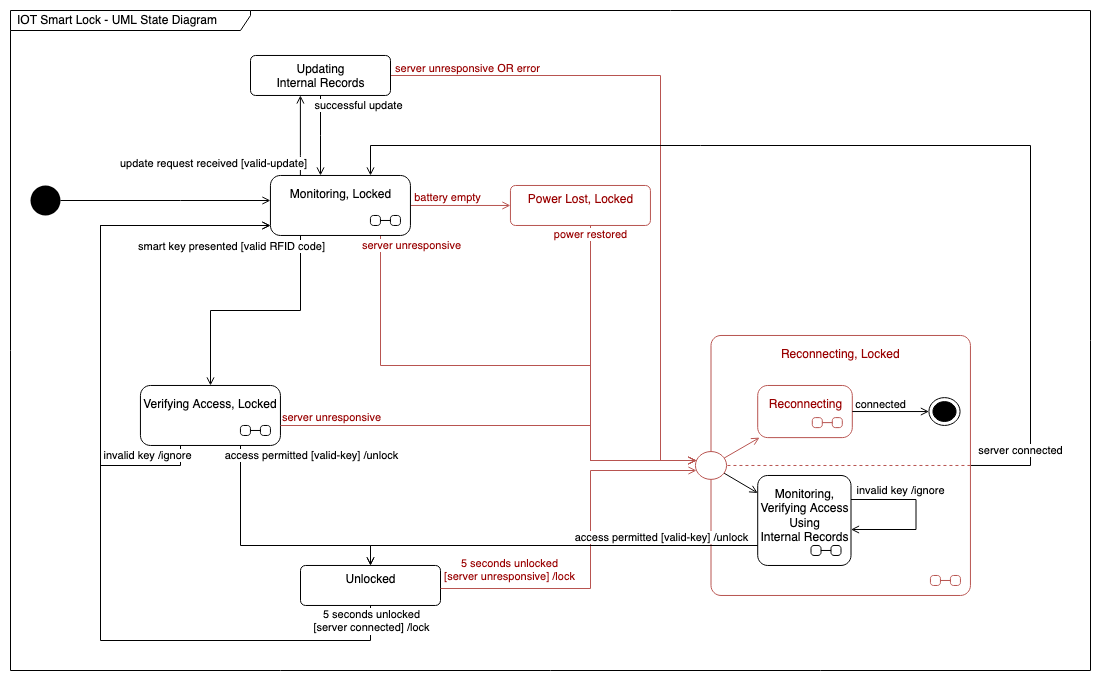

The diagram above was exported from draw.io. Its source (the exported page's mxGraphModel, read from the mxfile embedded in the PNG):
<mxGraphModel dx="1467" dy="838" grid="1" gridSize="10" guides="1" tooltips="1" connect="1" arrows="1" fold="1" page="1" pageScale="1" pageWidth="1169" pageHeight="827" math="0" shadow="0">
  <root>
    <mxCell id="0" />
    <mxCell id="1" parent="0" />
    <mxCell id="_zQdXd1eFr0759UnzaPl-42" value="IOT Smart Lock - UML State Diagram" style="shape=umlFrame;whiteSpace=wrap;html=1;width=240;height=20;boundedLbl=1;verticalAlign=middle;align=left;spacingLeft=5;fontColor=#000000;fillColor=default;" parent="1" vertex="1">
      <mxGeometry x="40" y="40" width="1080" height="660" as="geometry" />
    </mxCell>
    <mxCell id="-KjRy6q1H4NhqvM-Cx5Z-8" style="rounded=0;orthogonalLoop=1;jettySize=auto;html=1;fontSize=17;fontColor=#666666;endArrow=open;endFill=0;edgeStyle=orthogonalEdgeStyle;strokeWidth=1;" parent="1" source="U0YIL_bT853RhMY6K4DB-1" target="-KjRy6q1H4NhqvM-Cx5Z-4" edge="1">
      <mxGeometry relative="1" as="geometry">
        <mxPoint x="354.94" y="599.97" as="targetPoint" />
        <Array as="points">
          <mxPoint x="270" y="575" />
          <mxPoint x="400" y="575" />
        </Array>
      </mxGeometry>
    </mxCell>
    <mxCell id="_zQdXd1eFr0759UnzaPl-11" value="access permitted [valid-key] /unlock" style="edgeLabel;html=1;align=center;verticalAlign=middle;resizable=0;points=[];" parent="-KjRy6q1H4NhqvM-Cx5Z-8" vertex="1" connectable="0">
      <mxGeometry x="-0.68" y="-1" relative="1" as="geometry">
        <mxPoint x="71" y="-30" as="offset" />
      </mxGeometry>
    </mxCell>
    <mxCell id="_zQdXd1eFr0759UnzaPl-19" style="rounded=0;orthogonalLoop=1;jettySize=auto;html=1;endArrow=open;endFill=0;edgeStyle=orthogonalEdgeStyle;" parent="1" source="U0YIL_bT853RhMY6K4DB-1" target="CVMuBMA0sMH7xyALMZ2U-1" edge="1">
      <mxGeometry relative="1" as="geometry">
        <Array as="points">
          <mxPoint x="210" y="495" />
          <mxPoint x="130" y="495" />
          <mxPoint x="130" y="255" />
        </Array>
      </mxGeometry>
    </mxCell>
    <mxCell id="_zQdXd1eFr0759UnzaPl-20" value="invalid key /ignore" style="edgeLabel;html=1;align=center;verticalAlign=middle;resizable=0;points=[];" parent="_zQdXd1eFr0759UnzaPl-19" vertex="1" connectable="0">
      <mxGeometry x="0.3838" relative="1" as="geometry">
        <mxPoint x="34" y="229" as="offset" />
      </mxGeometry>
    </mxCell>
    <UserObject label="Verifying Access, Locked" link="data:page/id,EZjYjFrGr3VQ2C8jx9l8" id="U0YIL_bT853RhMY6K4DB-1">
      <mxCell style="shape=umlState;rounded=1;verticalAlign=top;spacingTop=5;umlStateSymbol=collapseState;absoluteArcSize=1;arcSize=10;" parent="1" vertex="1">
        <mxGeometry x="169.94" y="414.97" width="140" height="60" as="geometry" />
      </mxCell>
    </UserObject>
    <mxCell id="-KjRy6q1H4NhqvM-Cx5Z-6" style="rounded=0;orthogonalLoop=1;jettySize=auto;html=1;fontSize=17;fontColor=#666666;endArrow=open;endFill=0;edgeStyle=orthogonalEdgeStyle;strokeWidth=1;" parent="1" source="CVMuBMA0sMH7xyALMZ2U-1" target="VOf9BU3kXrHN1QvCM85m-1" edge="1">
      <mxGeometry relative="1" as="geometry">
        <Array as="points">
          <mxPoint x="329.94" y="184.97" />
          <mxPoint x="329.94" y="184.97" />
        </Array>
      </mxGeometry>
    </mxCell>
    <mxCell id="_zQdXd1eFr0759UnzaPl-41" value="update request received [valid-update]" style="edgeLabel;html=1;align=center;verticalAlign=middle;resizable=0;points=[];fontColor=#000000;" parent="-KjRy6q1H4NhqvM-Cx5Z-6" vertex="1" connectable="0">
      <mxGeometry x="-0.6103" relative="1" as="geometry">
        <mxPoint x="-87" y="4" as="offset" />
      </mxGeometry>
    </mxCell>
    <mxCell id="-KjRy6q1H4NhqvM-Cx5Z-7" style="rounded=0;orthogonalLoop=1;jettySize=auto;html=1;fontSize=17;fontColor=#666666;endArrow=open;endFill=0;edgeStyle=orthogonalEdgeStyle;strokeWidth=1;" parent="1" source="CVMuBMA0sMH7xyALMZ2U-1" target="U0YIL_bT853RhMY6K4DB-1" edge="1">
      <mxGeometry relative="1" as="geometry">
        <Array as="points">
          <mxPoint x="330" y="339.97" />
          <mxPoint x="240" y="339.97" />
        </Array>
      </mxGeometry>
    </mxCell>
    <mxCell id="_zQdXd1eFr0759UnzaPl-10" value="smart key presented [valid RFID code]" style="edgeLabel;html=1;align=center;verticalAlign=middle;resizable=0;points=[];" parent="-KjRy6q1H4NhqvM-Cx5Z-7" vertex="1" connectable="0">
      <mxGeometry x="-0.4" y="-1" relative="1" as="geometry">
        <mxPoint x="-69" y="-61" as="offset" />
      </mxGeometry>
    </mxCell>
    <mxCell id="-KjRy6q1H4NhqvM-Cx5Z-18" style="rounded=0;orthogonalLoop=1;jettySize=auto;html=1;endArrow=open;endFill=0;edgeStyle=orthogonalEdgeStyle;fillColor=#f8cecc;strokeColor=#b85450;" parent="1" source="CVMuBMA0sMH7xyALMZ2U-1" target="-KjRy6q1H4NhqvM-Cx5Z-3" edge="1">
      <mxGeometry relative="1" as="geometry" />
    </mxCell>
    <mxCell id="_zQdXd1eFr0759UnzaPl-14" value="battery empty" style="edgeLabel;html=1;align=center;verticalAlign=middle;resizable=0;points=[];fontColor=#990000;" parent="-KjRy6q1H4NhqvM-Cx5Z-18" vertex="1" connectable="0">
      <mxGeometry x="-0.3083" relative="1" as="geometry">
        <mxPoint x="2" y="-8" as="offset" />
      </mxGeometry>
    </mxCell>
    <mxCell id="-KjRy6q1H4NhqvM-Cx5Z-22" style="rounded=0;orthogonalLoop=1;jettySize=auto;html=1;endArrow=open;endFill=0;edgeStyle=orthogonalEdgeStyle;fillColor=#f8cecc;strokeColor=#b85450;" parent="1" source="CVMuBMA0sMH7xyALMZ2U-1" target="-KjRy6q1H4NhqvM-Cx5Z-29" edge="1">
      <mxGeometry relative="1" as="geometry">
        <Array as="points">
          <mxPoint x="410" y="395" />
          <mxPoint x="620" y="395" />
          <mxPoint x="620" y="490" />
        </Array>
      </mxGeometry>
    </mxCell>
    <mxCell id="_zQdXd1eFr0759UnzaPl-12" value="server unresponsive" style="edgeLabel;html=1;align=center;verticalAlign=middle;resizable=0;points=[];fontColor=#990000;" parent="-KjRy6q1H4NhqvM-Cx5Z-22" vertex="1" connectable="0">
      <mxGeometry x="-0.6857" y="-1" relative="1" as="geometry">
        <mxPoint x="31" y="-75" as="offset" />
      </mxGeometry>
    </mxCell>
    <UserObject label="Monitoring, Locked" link="data:page/id,aZLr-yxfSX7qQmEX0xvX" id="CVMuBMA0sMH7xyALMZ2U-1">
      <mxCell style="shape=umlState;rounded=1;verticalAlign=top;spacingTop=5;umlStateSymbol=collapseState;absoluteArcSize=1;arcSize=10;dashed=0;fontFamily=Helvetica;fontSize=12;fontColor=default;align=center;strokeColor=default;fillColor=default;html=1;" parent="1" vertex="1">
        <mxGeometry x="299.94" y="204.97" width="140" height="60" as="geometry" />
      </mxCell>
    </UserObject>
    <mxCell id="_zQdXd1eFr0759UnzaPl-3" style="rounded=0;orthogonalLoop=1;jettySize=auto;html=1;endArrow=open;endFill=0;edgeStyle=orthogonalEdgeStyle;" parent="1" source="VOf9BU3kXrHN1QvCM85m-1" target="CVMuBMA0sMH7xyALMZ2U-1" edge="1">
      <mxGeometry relative="1" as="geometry">
        <mxPoint x="379.94" y="264.97" as="targetPoint" />
        <Array as="points">
          <mxPoint x="349.94" y="164.97" />
          <mxPoint x="349.94" y="164.97" />
        </Array>
      </mxGeometry>
    </mxCell>
    <mxCell id="_zQdXd1eFr0759UnzaPl-40" value="successful update" style="edgeLabel;html=1;align=center;verticalAlign=middle;resizable=0;points=[];fontColor=#000000;" parent="_zQdXd1eFr0759UnzaPl-3" vertex="1" connectable="0">
      <mxGeometry x="-0.4779" y="1" relative="1" as="geometry">
        <mxPoint x="36" y="-11" as="offset" />
      </mxGeometry>
    </mxCell>
    <mxCell id="_zQdXd1eFr0759UnzaPl-38" style="edgeStyle=orthogonalEdgeStyle;rounded=0;orthogonalLoop=1;jettySize=auto;html=1;endArrow=open;endFill=0;fillColor=#f8cecc;strokeColor=#b85450;" parent="1" source="VOf9BU3kXrHN1QvCM85m-1" target="-KjRy6q1H4NhqvM-Cx5Z-29" edge="1">
      <mxGeometry relative="1" as="geometry">
        <Array as="points">
          <mxPoint x="690" y="105" />
          <mxPoint x="690" y="490" />
        </Array>
      </mxGeometry>
    </mxCell>
    <mxCell id="_zQdXd1eFr0759UnzaPl-39" value="server unresponsive OR error" style="edgeLabel;html=1;align=center;verticalAlign=middle;resizable=0;points=[];fontColor=#990000;" parent="_zQdXd1eFr0759UnzaPl-38" vertex="1" connectable="0">
      <mxGeometry x="-0.8963" y="1" relative="1" as="geometry">
        <mxPoint x="40" y="-7" as="offset" />
      </mxGeometry>
    </mxCell>
    <mxCell id="VOf9BU3kXrHN1QvCM85m-1" value="Updating &lt;br&gt;Internal Records" style="html=1;align=center;verticalAlign=top;rounded=1;absoluteArcSize=1;arcSize=10;fontFamily=Helvetica;fontSize=12;fontColor=default;strokeColor=default;fillColor=default;" parent="1" vertex="1">
      <mxGeometry x="280" y="84.97" width="140" height="40" as="geometry" />
    </mxCell>
    <mxCell id="uAVxzz7XGDcpq7drvREG-2" style="rounded=0;orthogonalLoop=1;jettySize=auto;html=1;fontSize=17;fontColor=#666666;endArrow=open;endFill=0;edgeStyle=orthogonalEdgeStyle;" parent="1" source="uAVxzz7XGDcpq7drvREG-1" target="CVMuBMA0sMH7xyALMZ2U-1" edge="1">
      <mxGeometry relative="1" as="geometry">
        <Array as="points">
          <mxPoint x="210" y="229.97" />
          <mxPoint x="210" y="229.97" />
        </Array>
      </mxGeometry>
    </mxCell>
    <mxCell id="uAVxzz7XGDcpq7drvREG-1" value="" style="ellipse;fillColor=#000000;strokeColor=none;" parent="1" vertex="1">
      <mxGeometry x="60" y="214.97" width="30" height="30" as="geometry" />
    </mxCell>
    <mxCell id="-KjRy6q1H4NhqvM-Cx5Z-4" value="Unlocked" style="html=1;align=center;verticalAlign=top;rounded=1;absoluteArcSize=1;arcSize=10;dashed=0;" parent="1" vertex="1">
      <mxGeometry x="330" y="594.97" width="140" height="40" as="geometry" />
    </mxCell>
    <mxCell id="_zQdXd1eFr0759UnzaPl-5" value="power restored " style="rounded=0;orthogonalLoop=1;jettySize=auto;html=1;endArrow=open;endFill=0;edgeStyle=orthogonalEdgeStyle;fillColor=#f8cecc;strokeColor=#b85450;fontColor=#990000;" parent="1" source="-KjRy6q1H4NhqvM-Cx5Z-3" target="-KjRy6q1H4NhqvM-Cx5Z-29" edge="1">
      <mxGeometry x="-0.942" relative="1" as="geometry">
        <Array as="points">
          <mxPoint x="620" y="490" />
        </Array>
        <mxPoint y="-1" as="offset" />
      </mxGeometry>
    </mxCell>
    <mxCell id="-KjRy6q1H4NhqvM-Cx5Z-3" value="Power Lost, Locked" style="html=1;align=center;verticalAlign=top;rounded=1;absoluteArcSize=1;arcSize=10;dashed=0;fillColor=none;strokeColor=#b85450;fontColor=#990000;" parent="1" vertex="1">
      <mxGeometry x="539.94" y="214.97" width="140" height="40" as="geometry" />
    </mxCell>
    <mxCell id="-KjRy6q1H4NhqvM-Cx5Z-10" style="rounded=0;orthogonalLoop=1;jettySize=auto;html=1;fontSize=17;fontColor=#666666;endArrow=open;endFill=0;edgeStyle=orthogonalEdgeStyle;fillColor=#f8cecc;strokeColor=#b85450;" parent="1" source="U0YIL_bT853RhMY6K4DB-1" target="-KjRy6q1H4NhqvM-Cx5Z-29" edge="1">
      <mxGeometry relative="1" as="geometry">
        <Array as="points">
          <mxPoint x="620" y="455" />
          <mxPoint x="620" y="490" />
        </Array>
      </mxGeometry>
    </mxCell>
    <mxCell id="_zQdXd1eFr0759UnzaPl-15" value="server unresponsive" style="edgeLabel;html=1;align=center;verticalAlign=middle;resizable=0;points=[];fontColor=#990000;" parent="-KjRy6q1H4NhqvM-Cx5Z-10" vertex="1" connectable="0">
      <mxGeometry x="-0.7273" relative="1" as="geometry">
        <mxPoint x="-10" y="-9" as="offset" />
      </mxGeometry>
    </mxCell>
    <mxCell id="_zQdXd1eFr0759UnzaPl-18" value="server connected" style="rounded=0;orthogonalLoop=1;jettySize=auto;html=1;endArrow=open;endFill=0;exitX=1;exitY=0.5;exitDx=0;exitDy=0;edgeStyle=orthogonalEdgeStyle;" parent="1" source="dkxcmgxp9GDG2H__4WZW-2" target="CVMuBMA0sMH7xyALMZ2U-1" edge="1">
      <mxGeometry x="-0.8597" y="10" relative="1" as="geometry">
        <Array as="points">
          <mxPoint x="1060" y="494.97" />
          <mxPoint x="1060" y="174.97" />
          <mxPoint x="400" y="174.97" />
        </Array>
        <mxPoint as="offset" />
      </mxGeometry>
    </mxCell>
    <mxCell id="_zQdXd1eFr0759UnzaPl-28" value="" style="group;fillColor=none;strokeColor=none;" parent="1" vertex="1" connectable="0">
      <mxGeometry x="724.94" y="364.97" width="275" height="260" as="geometry" />
    </mxCell>
    <UserObject label="Reconnecting, Locked" link="data:page/id,JKd4vY2PccsirPRPme6_" id="dkxcmgxp9GDG2H__4WZW-2">
      <mxCell style="shape=umlState;rounded=1;verticalAlign=top;spacingTop=5;umlStateSymbol=collapseState;absoluteArcSize=1;arcSize=10;container=1;fillColor=none;strokeColor=#b85450;fontColor=#990000;" parent="_zQdXd1eFr0759UnzaPl-28" vertex="1">
        <mxGeometry x="15.566037735849056" width="259.4339622641509" height="260" as="geometry" />
      </mxCell>
    </UserObject>
    <UserObject label="Reconnecting" link="data:page/id,JKd4vY2PccsirPRPme6_" id="-KjRy6q1H4NhqvM-Cx5Z-15">
      <mxCell style="shape=umlState;rounded=1;verticalAlign=top;spacingTop=5;umlStateSymbol=collapseState;absoluteArcSize=1;arcSize=10;dashed=0;fontFamily=Helvetica;fontSize=12;align=center;strokeColor=#b85450;fillColor=none;html=1;fontColor=#990000;" parent="dkxcmgxp9GDG2H__4WZW-2" vertex="1">
        <mxGeometry x="46.7" y="50" width="94.59" height="52.14" as="geometry" />
      </mxCell>
    </UserObject>
    <UserObject label="Monitoring, &lt;br&gt;&lt;div&gt;Verifying Access &lt;br&gt;&lt;/div&gt;&lt;div&gt;Using&lt;br&gt;&lt;/div&gt;Internal Records" link="data:page/id,JKd4vY2PccsirPRPme6_" id="-KjRy6q1H4NhqvM-Cx5Z-16">
      <mxCell style="shape=umlState;rounded=1;verticalAlign=top;spacingTop=5;umlStateSymbol=collapseState;absoluteArcSize=1;arcSize=10;dashed=0;fontFamily=Helvetica;fontSize=12;fontColor=#000000;align=center;strokeColor=default;fillColor=default;html=1;" parent="dkxcmgxp9GDG2H__4WZW-2" vertex="1">
        <mxGeometry x="46.7" y="140" width="93.3" height="90" as="geometry" />
      </mxCell>
    </UserObject>
    <mxCell id="_zQdXd1eFr0759UnzaPl-23" value="invalid key /ignore" style="rounded=0;orthogonalLoop=1;jettySize=auto;html=1;endArrow=open;endFill=0;edgeStyle=orthogonalEdgeStyle;fontColor=#000000;strokeColor=#000000;" parent="dkxcmgxp9GDG2H__4WZW-2" edge="1">
      <mxGeometry x="-0.3813" y="9" relative="1" as="geometry">
        <mxPoint x="140.00000000000045" y="164.02999999999997" as="sourcePoint" />
        <mxPoint x="140.00000000000045" y="194.02999999999997" as="targetPoint" />
        <Array as="points">
          <mxPoint x="205" y="164" />
          <mxPoint x="205" y="194" />
        </Array>
        <mxPoint as="offset" />
      </mxGeometry>
    </mxCell>
    <mxCell id="-KjRy6q1H4NhqvM-Cx5Z-30" style="rounded=0;orthogonalLoop=1;jettySize=auto;html=1;endArrow=open;endFill=0;fontColor=#990000;fillColor=#f8cecc;strokeColor=#b85450;" parent="_zQdXd1eFr0759UnzaPl-28" source="-KjRy6q1H4NhqvM-Cx5Z-29" target="-KjRy6q1H4NhqvM-Cx5Z-15" edge="1">
      <mxGeometry relative="1" as="geometry" />
    </mxCell>
    <mxCell id="-KjRy6q1H4NhqvM-Cx5Z-31" style="rounded=0;orthogonalLoop=1;jettySize=auto;html=1;endArrow=open;endFill=0;fontColor=#990000;" parent="_zQdXd1eFr0759UnzaPl-28" source="-KjRy6q1H4NhqvM-Cx5Z-29" target="-KjRy6q1H4NhqvM-Cx5Z-16" edge="1">
      <mxGeometry relative="1" as="geometry" />
    </mxCell>
    <mxCell id="_zQdXd1eFr0759UnzaPl-29" style="edgeStyle=orthogonalEdgeStyle;rounded=0;orthogonalLoop=1;jettySize=auto;html=1;exitX=1;exitY=0.5;exitDx=0;exitDy=0;entryX=1;entryY=0.5;entryDx=0;entryDy=0;endArrow=none;endFill=0;dashed=1;fontColor=#990000;fillColor=#f8cecc;strokeColor=#b85450;" parent="_zQdXd1eFr0759UnzaPl-28" source="dkxcmgxp9GDG2H__4WZW-2" target="-KjRy6q1H4NhqvM-Cx5Z-29" edge="1">
      <mxGeometry relative="1" as="geometry">
        <Array as="points">
          <mxPoint x="145" y="130" />
          <mxPoint x="145" y="130" />
        </Array>
      </mxGeometry>
    </mxCell>
    <mxCell id="-KjRy6q1H4NhqvM-Cx5Z-29" value="" style="ellipse;fillColor=default;strokeColor=#b85450;" parent="_zQdXd1eFr0759UnzaPl-28" vertex="1">
      <mxGeometry y="116.07142857142857" width="31.132075471698112" height="27.857142857142858" as="geometry" />
    </mxCell>
    <mxCell id="_zQdXd1eFr0759UnzaPl-17" value="" style="ellipse;html=1;shape=endState;fillColor=#000000;strokeColor=#000000;fontColor=#990000;" parent="_zQdXd1eFr0759UnzaPl-28" vertex="1">
      <mxGeometry x="233.48924528301885" y="62.14" width="31.132075471698112" height="27.857142857142858" as="geometry" />
    </mxCell>
    <mxCell id="_zQdXd1eFr0759UnzaPl-26" style="rounded=0;orthogonalLoop=1;jettySize=auto;html=1;endArrow=open;endFill=0;edgeStyle=orthogonalEdgeStyle;fontColor=#990000;" parent="_zQdXd1eFr0759UnzaPl-28" source="-KjRy6q1H4NhqvM-Cx5Z-15" target="_zQdXd1eFr0759UnzaPl-17" edge="1">
      <mxGeometry relative="1" as="geometry" />
    </mxCell>
    <mxCell id="_zQdXd1eFr0759UnzaPl-30" value="connected" style="edgeLabel;html=1;align=center;verticalAlign=middle;resizable=0;points=[];fontColor=#000000;" parent="_zQdXd1eFr0759UnzaPl-26" vertex="1" connectable="0">
      <mxGeometry x="-0.5727" y="-2" relative="1" as="geometry">
        <mxPoint x="12" y="-10" as="offset" />
      </mxGeometry>
    </mxCell>
    <mxCell id="_zQdXd1eFr0759UnzaPl-2" value="5 seconds unlocked&lt;br&gt;[server unresponsive] /lock" style="rounded=0;orthogonalLoop=1;jettySize=auto;html=1;endArrow=open;endFill=0;edgeStyle=orthogonalEdgeStyle;fillColor=#f8cecc;strokeColor=#b85450;fontColor=#990000;labelBackgroundColor=default;" parent="1" source="-KjRy6q1H4NhqvM-Cx5Z-4" target="-KjRy6q1H4NhqvM-Cx5Z-29" edge="1">
      <mxGeometry x="-0.6296" y="18" relative="1" as="geometry">
        <mxPoint x="489.94000000000005" y="617.97" as="sourcePoint" />
        <mxPoint x="724.9400295560549" y="497.9428571428572" as="targetPoint" />
        <Array as="points">
          <mxPoint x="620" y="618" />
          <mxPoint x="620" y="500" />
        </Array>
        <mxPoint as="offset" />
      </mxGeometry>
    </mxCell>
    <mxCell id="_zQdXd1eFr0759UnzaPl-33" style="rounded=0;orthogonalLoop=1;jettySize=auto;html=1;endArrow=open;endFill=0;edgeStyle=orthogonalEdgeStyle;exitX=0.5;exitY=1;exitDx=0;exitDy=0;strokeWidth=1;" parent="1" source="-KjRy6q1H4NhqvM-Cx5Z-4" target="CVMuBMA0sMH7xyALMZ2U-1" edge="1">
      <mxGeometry relative="1" as="geometry">
        <mxPoint x="499.94" y="614.97" as="sourcePoint" />
        <Array as="points">
          <mxPoint x="400" y="670" />
          <mxPoint x="130" y="670" />
          <mxPoint x="130" y="255" />
        </Array>
      </mxGeometry>
    </mxCell>
    <mxCell id="_zQdXd1eFr0759UnzaPl-34" value="5 seconds unlocked &lt;br&gt;&lt;div&gt;[server connected] /lock&lt;br&gt;&lt;/div&gt;" style="edgeLabel;html=1;align=center;verticalAlign=middle;resizable=0;points=[];" parent="_zQdXd1eFr0759UnzaPl-33" vertex="1" connectable="0">
      <mxGeometry x="-0.8982" y="-2" relative="1" as="geometry">
        <mxPoint x="10" y="-18" as="offset" />
      </mxGeometry>
    </mxCell>
    <mxCell id="_zQdXd1eFr0759UnzaPl-35" style="edgeStyle=orthogonalEdgeStyle;rounded=0;orthogonalLoop=1;jettySize=auto;html=1;endArrow=open;endFill=0;" parent="1" source="-KjRy6q1H4NhqvM-Cx5Z-16" target="-KjRy6q1H4NhqvM-Cx5Z-4" edge="1">
      <mxGeometry relative="1" as="geometry">
        <mxPoint x="354.94" y="599.97" as="targetPoint" />
        <Array as="points">
          <mxPoint x="400" y="575" />
        </Array>
      </mxGeometry>
    </mxCell>
    <mxCell id="_zQdXd1eFr0759UnzaPl-36" value="access permitted [valid-key] /unlock" style="edgeLabel;html=1;align=center;verticalAlign=middle;resizable=0;points=[];fontColor=#000000;" parent="_zQdXd1eFr0759UnzaPl-35" vertex="1" connectable="0">
      <mxGeometry x="0.3406" y="1" relative="1" as="geometry">
        <mxPoint x="176" y="-10" as="offset" />
      </mxGeometry>
    </mxCell>
    <mxCell id="_zQdXd1eFr0759UnzaPl-37" style="edgeStyle=none;rounded=0;orthogonalLoop=1;jettySize=auto;html=1;entryX=1;entryY=0.5;entryDx=0;entryDy=0;endArrow=open;endFill=0;" parent="1" source="-KjRy6q1H4NhqvM-Cx5Z-4" target="-KjRy6q1H4NhqvM-Cx5Z-4" edge="1">
      <mxGeometry relative="1" as="geometry" />
    </mxCell>
  </root>
</mxGraphModel>